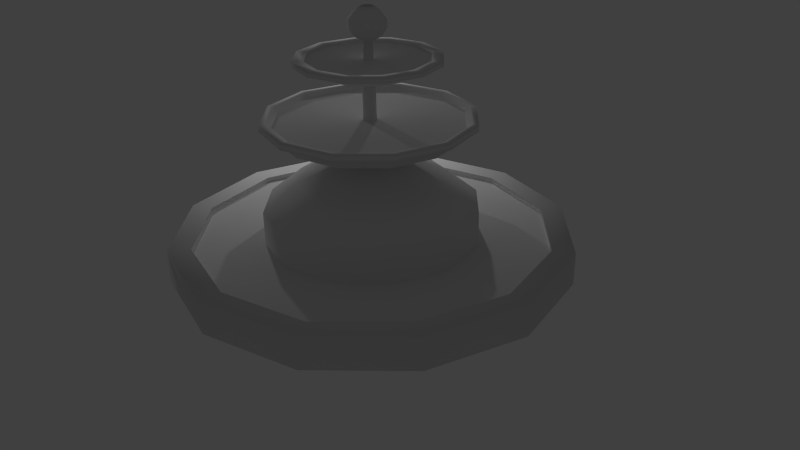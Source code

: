 # Source: fonte.blend  (saved by Blender 2.70.0; exported with 4.5.12 LTS)
import bpy
from mathutils import Matrix  # noqa: F401  (used for matrix-valued properties, if any)

bpy.ops.wm.read_factory_settings(use_empty=True)
scene = bpy.context.scene
scene.name = 'Scene'

# ---- collections
col_collection_1 = bpy.data.collections.new('Collection 1'); scene.collection.children.link(col_collection_1)

# ---- materials (node trees are filled in below, after node groups)
mat_material_001 = bpy.data.materials.new('Material.001')
mat_material_001.alpha_threshold = 0.0
mat_material_001.use_transparent_shadow = False
mat_material_001.roughness = 0.5
mat_material_001.line_color = (0.0, 0.0, 0.0, 1.0)
mat_agua = bpy.data.materials.new('agua')
mat_agua.alpha_threshold = 0.0
mat_agua.use_transparent_shadow = False
mat_agua.roughness = 0.5
mat_agua.line_color = (0.0, 0.0, 0.0, 1.0)

# ---- material node trees

# ---- world
world_world = bpy.data.worlds.new('World'); scene.world = world_world
world_world.color = (0.05088, 0.05088, 0.05088)
world_world.use_sun_shadow = False
world_world.sun_shadow_jitter_overblur = 0.0
world_world.cycles.sampling_method = 'MANUAL'
world_world.cycles.sample_map_resolution = 256

# ---- cameras
cam_camera = bpy.data.cameras.new('Camera')
cam_camera.clip_end = 100.0
cam_camera.lens = 35.0
cam_camera.sensor_width = 32.0
cam_camera.sensor_height = 18.0
cam_camera.ortho_scale = 7.314
cam_camera.dof.focus_distance = 0.0
cam_camera.dof.aperture_fstop = 128.0

# ---- lights
light_lamp_001 = bpy.data.lights.new('Lamp.001', 'POINT')
light_lamp_001.transmission_factor = 0.0
light_lamp_001.cutoff_distance = 30.0
light_lamp_001.energy = 100.0
light_lamp_001.shadow_buffer_clip_start = 1.001
light_lamp_001.shadow_soft_size = 0.1
light_lamp_001.shadow_maximum_resolution = 0.006
light_lamp_001.use_absolute_resolution = True
light_lamp_001.cycles.use_multiple_importance_sampling = False
light_lamp = bpy.data.lights.new('Lamp', 'POINT')
light_lamp.transmission_factor = 0.0
light_lamp.cutoff_distance = 30.0
light_lamp.energy = 100.0
light_lamp.shadow_buffer_clip_start = 1.001
light_lamp.shadow_soft_size = 0.1
light_lamp.shadow_maximum_resolution = 0.006
light_lamp.use_absolute_resolution = True
light_lamp.cycles.use_multiple_importance_sampling = False

# ---- meshes
me_c_rculo_003 = bpy.data.meshes.new('Círculo.003')
me_c_rculo_003.from_pydata([(1.199e-08, 0.3341, 1.132), (-0.1671, 0.2894, 1.132), (-0.2894, 0.1671, 1.132), (-0.3341, -1.155e-07, 1.132), (-0.2894, -0.1671, 1.132), (-0.1671, -0.2894, 1.132), (-3.846e-08, -0.3341, 1.132), (0.1671, -0.2894, 1.132), (0.2894, -0.1671, 1.132), (0.3341, -2.562e-07, 1.132), (0.2894, 0.1671, 1.132), (0.1671, 0.2894, 1.132)], [], [(2, 1, 0, 11, 10, 9, 8, 7, 6, 5, 4, 3)])
me_c_rculo_003.polygons.foreach_set('material_index', [1])
_uv = me_c_rculo_003.uv_layers.new(name='Mapa UV')
_uv.uv.foreach_set('vector', [0.7556, 0.6003, 0.7213, 0.6599, 0.6617, 0.6944, 0.5929, 0.6945, 0.5332, 0.6601, 0.4988, 0.6005, 0.4987, 0.5317, 0.5331, 0.4721, 0.5927, 0.4376, 0.6615, 0.4375, 0.7211, 0.4719, 0.7556, 0.5315])
me_c_rculo_003.materials.append(mat_material_001)
me_c_rculo_003.materials.append(mat_agua)
me_c_rculo_003.use_remesh_preserve_volume = False
me_c_rculo_003.use_remesh_preserve_attributes = False
me_c_rculo_003.use_mirror_vertex_groups = False
me_c_rculo_003.update()
me_c_rculo_002 = bpy.data.meshes.new('Círculo.002')
me_c_rculo_002.from_pydata([(1.239e-09, 0.5518, 0.8087), (-0.2759, 0.4779, 0.8087), (-0.4779, 0.2759, 0.8087), (-0.5518, -8.291e-08, 0.8087), (-0.4779, -0.2759, 0.8087), (-0.2759, -0.4779, 0.8087), (-8.208e-08, -0.5518, 0.8087), (0.2759, -0.4779, 0.8087), (0.4779, -0.2759, 0.8087), (0.5518, -3.153e-07, 0.8087), (0.4779, 0.2759, 0.8087), (0.2759, 0.4779, 0.8087)], [], [(2, 1, 0, 11, 10, 9, 8, 7, 6, 5, 4, 3)])
_uv = me_c_rculo_002.uv_layers.new(name='Mapa UV')
_uv.uv.foreach_set('vector', [0.3786, 0.2987, 0.3479, 0.3521, 0.2947, 0.3831, 0.2331, 0.3833, 0.1797, 0.3526, 0.1488, 0.2994, 0.1486, 0.2379, 0.1792, 0.1844, 0.2324, 0.1535, 0.294, 0.1533, 0.3474, 0.1839, 0.3784, 0.2371])
me_c_rculo_002.materials.append(mat_agua)
me_c_rculo_002.use_remesh_preserve_volume = False
me_c_rculo_002.use_remesh_preserve_attributes = False
me_c_rculo_002.use_mirror_vertex_groups = False
me_c_rculo_002.update()
me_c_rculo_001 = bpy.data.meshes.new('Círculo.001')
me_c_rculo_001.from_pydata([(0.0, 1.0, 0.0), (-0.5, 0.866, 0.0), (-0.866, 0.5, 0.0), (-1.0, -4.371e-08, 0.0), (-0.866, -0.5, 0.0), (-0.5, -0.866, 0.0), (-1.51e-07, -1.0, 0.0), (0.5, -0.866, 0.0), (0.866, -0.5, 0.0), (1.0, -4.649e-07, 0.0), (0.866, 0.5, 0.0), (0.5, 0.866, 0.0), (3.967e-09, 0.6007, 0.0), (-0.3003, 0.5202, 0.0), (-0.5202, 0.3003, 0.0), (-0.6007, -8.179e-08, 0.0), (-0.5202, -0.3003, 0.0), (-0.3003, -0.5202, 0.0), (-8.673e-08, -0.6007, 0.0), (0.3003, -0.5202, 0.0), (0.5202, -0.3003, 0.0), (0.6007, -3.348e-07, 0.0), (0.5202, 0.3003, 0.0), (0.3003, 0.5202, 0.0), (-6.254e-10, 1.126, -0.0209), (-0.563, 0.9751, -0.0209), (-0.9751, 0.563, -0.0209), (-1.126, -3.233e-08, -0.0209), (-0.9751, -0.563, -0.0209), (-0.563, -0.9751, -0.0209), (-1.706e-07, -1.126, -0.0209), (0.563, -0.9751, -0.0209), (0.9751, -0.563, -0.0209), (1.126, -5.066e-07, -0.0209), (0.9751, 0.563, -0.0209), (0.563, 0.9751, -0.0209)], [], [(11, 0, 12, 23), (10, 11, 23, 22), (9, 10, 22, 21), (8, 9, 21, 20), (7, 8, 20, 19), (6, 7, 19, 18), (5, 6, 18, 17), (4, 5, 17, 16), (3, 4, 16, 15), (2, 3, 15, 14), (1, 2, 14, 13), (0, 1, 13, 12), (8, 7, 31, 32), (10, 9, 33, 34), (0, 11, 35, 24), (1, 0, 24, 25), (3, 2, 26, 27), (5, 4, 28, 29), (6, 5, 29, 30), (4, 3, 27, 28), (2, 1, 25, 26), (11, 10, 34, 35), (9, 8, 32, 33), (7, 6, 30, 31)])
me_c_rculo_001.polygons.foreach_set('use_smooth', [True] * 24)
_uv = me_c_rculo_001.uv_layers.new(name='Mapa UV')
_uv.uv.foreach_set('vector', [0.2963, 0.9728, 0.1834, 0.9728, 0.208, 0.8903, 0.2765, 0.8889, 0.3944, 0.9163, 0.2963, 0.9728, 0.2765, 0.8889, 0.3352, 0.8535, 0.4514, 0.8181, 0.3944, 0.9163, 0.3352, 0.8535, 0.3683, 0.7933, 0.4507, 0.7045, 0.4514, 0.8181, 0.3683, 0.7933, 0.3667, 0.7247, 0.3935, 0.6068, 0.4507, 0.7045, 0.3667, 0.7247, 0.331, 0.6662, 0.2955, 0.5507, 0.3935, 0.6068, 0.331, 0.6662, 0.271, 0.6333, 0.1826, 0.5508, 0.2955, 0.5507, 0.271, 0.6333, 0.2025, 0.6347, 0.08457, 0.6073, 0.1826, 0.5508, 0.2025, 0.6347, 0.1438, 0.6701, 0.02762, 0.7055, 0.08457, 0.6073, 0.1438, 0.6701, 0.1107, 0.7303, 0.02831, 0.8191, 0.02762, 0.7055, 0.1107, 0.7303, 0.1123, 0.7989, 0.08545, 0.9167, 0.02831, 0.8191, 0.1123, 0.7989, 0.1479, 0.8574, 0.1834, 0.9728, 0.08545, 0.9167, 0.1479, 0.8574, 0.208, 0.8903, 0.4507, 0.7045, 0.3935, 0.6068, 0.4133, 0.5871, 0.4778, 0.6972, 0.3944, 0.9163, 0.4514, 0.8181, 0.4788, 0.8255, 0.4141, 0.9364, 0.1834, 0.9728, 0.2963, 0.9728, 0.3034, 0.9998, 0.1761, 0.9998, 0.08545, 0.9167, 0.1834, 0.9728, 0.1761, 0.9998, 0.06567, 0.9365, 0.02762, 0.7055, 0.02831, 0.8191, 0.001212, 0.8264, 0.0001951, 0.6981, 0.1826, 0.5508, 0.08457, 0.6073, 0.06491, 0.5872, 0.1756, 0.5238, 0.2955, 0.5507, 0.1826, 0.5508, 0.1756, 0.5238, 0.3028, 0.5238, 0.08457, 0.6073, 0.02762, 0.7055, 0.0001951, 0.6981, 0.06491, 0.5872, 0.02831, 0.8191, 0.08545, 0.9167, 0.06567, 0.9365, 0.001212, 0.8264, 0.2963, 0.9728, 0.3944, 0.9163, 0.4141, 0.9364, 0.3034, 0.9998, 0.4514, 0.8181, 0.4507, 0.7045, 0.4778, 0.6972, 0.4788, 0.8255, 0.3935, 0.6068, 0.2955, 0.5507, 0.3028, 0.5238, 0.4133, 0.5871])
me_c_rculo_001.materials.append(mat_agua)
me_c_rculo_001.use_remesh_preserve_volume = False
me_c_rculo_001.use_remesh_preserve_attributes = False
me_c_rculo_001.use_mirror_vertex_groups = False
me_c_rculo_001.update()
me_c_rculo = bpy.data.meshes.new('Círculo')
me_c_rculo.from_pydata([(0.0, 1.0, 0.0), (-0.5, 0.866, 0.0), (-0.866, 0.5, 0.0), (-1.0, -4.371e-08, 0.0), (-0.866, -0.5, 0.0), (-0.5, -0.866, 0.0), (-1.51e-07, -1.0, 0.0), (0.5, -0.866, 0.0), (0.866, -0.5, 0.0), (1.0, -4.649e-07, 0.0), (0.866, 0.5, 0.0), (0.5, 0.866, 0.0), (3.967e-09, 0.6007, 0.0), (-0.3003, 0.5202, 0.0), (-0.5202, 0.3003, 0.0), (-0.6007, -8.179e-08, 0.0), (-0.5202, -0.3003, 0.0), (-0.3003, -0.5202, 0.0), (-8.673e-08, -0.6007, 0.0), (0.3003, -0.5202, 0.0), (0.5202, -0.3003, 0.0), (0.6007, -3.348e-07, 0.0), (0.5202, 0.3003, 0.0), (0.3003, 0.5202, 0.0), (3.967e-09, 0.6007, 0.3319), (-0.3003, 0.5202, 0.3319), (-0.5202, 0.3003, 0.3319), (-0.6007, -8.179e-08, 0.3319), (-0.5202, -0.3003, 0.3319), (-0.3003, -0.5202, 0.3319), (-8.673e-08, -0.6007, 0.3319), (0.3003, -0.5202, 0.3319), (0.5202, -0.3003, 0.3319), (0.6007, -3.348e-07, 0.3319), (0.5202, 0.3003, 0.3319), (0.3003, 0.5202, 0.3319), (0.0, 1.0, 0.1654), (-0.5, 0.866, 0.1654), (-0.866, 0.5, 0.1654), (-1.0, -4.371e-08, 0.1654), (-0.866, -0.5, 0.1654), (-0.5, -0.866, 0.1654), (-1.51e-07, -1.0, 0.1654), (0.5, -0.866, 0.1654), (0.866, -0.5, 0.1654), (1.0, -4.649e-07, 0.1654), (0.866, 0.5, 0.1654), (0.5, 0.866, 0.1654), (-6.254e-10, 1.126, -0.0209), (-0.563, 0.9751, -0.0209), (-0.9751, 0.563, -0.0209), (-1.126, -3.233e-08, -0.0209), (-0.9751, -0.563, -0.0209), (-0.563, -0.9751, -0.0209), (-1.706e-07, -1.126, -0.0209), (0.563, -0.9751, -0.0209), (0.9751, -0.563, -0.0209), (1.126, -5.066e-07, -0.0209), (0.9751, 0.563, -0.0209), (0.563, 0.9751, -0.0209), (-6.254e-10, 1.126, 0.1654), (-0.563, 0.9751, 0.1654), (-0.9751, 0.563, 0.1654), (-1.126, -3.233e-08, 0.1654), (-0.9751, -0.563, 0.1654), (-0.563, -0.9751, 0.1654), (-1.706e-07, -1.126, 0.1654), (0.563, -0.9751, 0.1654), (0.9751, -0.563, 0.1654), (1.126, -5.066e-07, 0.1654), (0.9751, 0.563, 0.1654), (0.563, 0.9751, 0.1654), (9.012e-09, 0.4101, 0.4865), (-0.205, 0.3551, 0.4865), (-0.3551, 0.205, 0.4865), (-0.4101, -1.047e-07, 0.4865), (-0.3551, -0.205, 0.4865), (-0.205, -0.3551, 0.4865), (-5.291e-08, -0.4101, 0.4865), (0.205, -0.3551, 0.4865), (0.3551, -0.205, 0.4865), (0.4101, -2.774e-07, 0.4865), (0.3551, 0.205, 0.4865), (0.205, 0.3551, 0.4865), (2.638e-08, 0.1196, 0.6293), (-0.05978, 0.1035, 0.6293), (-0.1035, 0.05978, 0.6293), (-0.1196, -1.291e-07, 0.6293), (-0.1035, -0.05978, 0.6293), (-0.05978, -0.1035, 0.6293), (8.329e-09, -0.1196, 0.6293), (0.05978, -0.1035, 0.6293), (0.1035, -0.05978, 0.6293), (0.1196, -1.794e-07, 0.6293), (0.1035, 0.05978, 0.6293), (0.05978, 0.1035, 0.6293), (4.001e-09, 0.4939, 0.7279), (-0.247, 0.4277, 0.7279), (-0.4277, 0.247, 0.7279), (-0.4939, -8.989e-08, 0.7279), (-0.4277, -0.247, 0.7279), (-0.247, -0.4277, 0.7279), (-7.058e-08, -0.4939, 0.7279), (0.247, -0.4277, 0.7279), (0.4277, -0.247, 0.7279), (0.4939, -2.979e-07, 0.7279), (0.4277, 0.247, 0.7279), (0.247, 0.4277, 0.7279), (-3.094e-10, 0.5556, 0.7956), (-0.2778, 0.4812, 0.7956), (-0.4812, 0.2778, 0.7956), (-0.5556, -8.188e-08, 0.7956), (-0.4812, -0.2778, 0.7956), (-0.2778, -0.4812, 0.7956), (-8.421e-08, -0.5556, 0.7956), (0.2778, -0.4812, 0.7956), (0.4812, -0.2778, 0.7956), (0.5556, -3.159e-07, 0.7956), (0.4812, 0.2778, 0.7956), (0.2778, 0.4812, 0.7956), (-2.12e-09, 0.5865, 0.7956), (-0.2932, 0.5079, 0.7956), (-0.5079, 0.2932, 0.7956), (-0.5865, -7.719e-08, 0.7956), (-0.5079, -0.2932, 0.7956), (-0.2932, -0.5079, 0.7956), (-9.068e-08, -0.5865, 0.7956), (0.2932, -0.5079, 0.7956), (0.5079, -0.2932, 0.7956), (0.5865, -3.242e-07, 0.7956), (0.5079, 0.2932, 0.7956), (0.2932, 0.5079, 0.7956), (-2.12e-09, 0.5865, 0.831), (-0.2932, 0.5079, 0.831), (-0.5079, 0.2932, 0.831), (-0.5865, -7.719e-08, 0.831), (-0.5079, -0.2932, 0.831), (-0.2932, -0.5079, 0.831), (-9.068e-08, -0.5865, 0.831), (0.2932, -0.5079, 0.831), (0.5079, -0.2932, 0.831), (0.5865, -3.242e-07, 0.831), (0.5079, 0.2932, 0.831), (0.2932, 0.5079, 0.831), (1.239e-09, 0.5518, 0.831), (-0.2759, 0.4779, 0.831), (-0.4779, 0.2759, 0.831), (-0.5518, -8.291e-08, 0.831), (-0.4779, -0.2759, 0.831), (-0.2759, -0.4779, 0.831), (-8.208e-08, -0.5518, 0.831), (0.2759, -0.4779, 0.831), (0.4779, -0.2759, 0.831), (0.5518, -3.153e-07, 0.831), (0.4779, 0.2759, 0.831), (0.2759, 0.4779, 0.831), (7.881e-09, 0.4939, 0.7882), (-0.247, 0.4277, 0.7882), (-0.4277, 0.247, 0.7882), (-0.4939, -9.141e-08, 0.7882), (-0.4277, -0.247, 0.7882), (-0.247, -0.4277, 0.7882), (-6.67e-08, -0.4939, 0.7882), (0.247, -0.4277, 0.7882), (0.4277, -0.247, 0.7882), (0.4939, -2.994e-07, 0.7882), (0.4277, 0.247, 0.7882), (0.247, 0.4277, 0.7882), (4.13e-08, 0.0628, 0.6393), (-0.0314, 0.05438, 0.6393), (-0.05438, 0.0314, 0.6393), (-0.0628, -1.453e-07, 0.6393), (-0.05438, -0.0314, 0.6393), (-0.0314, -0.05438, 0.6393), (3.182e-08, -0.0628, 0.6393), (0.0314, -0.05438, 0.6393), (0.05438, -0.0314, 0.6393), (0.0628, -1.717e-07, 0.6393), (0.05438, 0.0314, 0.6393), (0.0314, 0.05438, 0.6393), (4.337e-08, 0.03658, 0.8403), (-0.01829, 0.03168, 0.8403), (-0.03168, 0.01829, 0.8403), (-0.03658, -1.486e-07, 0.8403), (-0.03168, -0.01829, 0.8403), (-0.01829, -0.03168, 0.8403), (3.784e-08, -0.03658, 0.8403), (0.01829, -0.03168, 0.8403), (0.03168, -0.01829, 0.8403), (0.03658, -1.64e-07, 0.8403), (0.03168, 0.01829, 0.8403), (0.01829, 0.03168, 0.8403), (4.337e-08, 0.03658, 1.015), (-0.01829, 0.03168, 1.015), (-0.03168, 0.01829, 1.015), (-0.03658, -1.486e-07, 1.015), (-0.03168, -0.01829, 1.015), (-0.01829, -0.03168, 1.015), (3.784e-08, -0.03658, 1.015), (0.01829, -0.03168, 1.015), (0.03168, -0.01829, 1.015), (0.03658, -1.64e-07, 1.015), (0.03168, 0.01829, 1.015), (0.01829, 0.03168, 1.015), (2.174e-08, 0.2393, 1.059), (-0.1197, 0.2073, 1.059), (-0.2073, 0.1197, 1.059), (-0.2393, -1.251e-07, 1.059), (-0.2073, -0.1197, 1.059), (-0.1197, -0.2073, 1.059), (-1.44e-08, -0.2393, 1.059), (0.1197, -0.2073, 1.059), (0.2073, -0.1197, 1.059), (0.2393, -2.259e-07, 1.059), (0.2073, 0.1197, 1.059), (0.1197, 0.2073, 1.059), (6.946e-09, 0.372, 1.122), (-0.186, 0.3221, 1.122), (-0.3221, 0.186, 1.122), (-0.372, -1.105e-07, 1.122), (-0.3221, -0.186, 1.122), (-0.186, -0.3221, 1.122), (-4.922e-08, -0.372, 1.122), (0.186, -0.3221, 1.122), (0.3221, -0.186, 1.122), (0.372, -2.672e-07, 1.122), (0.3221, 0.186, 1.122), (0.186, 0.3221, 1.122), (3.833e-09, 0.3983, 1.122), (-0.1992, 0.3449, 1.122), (-0.3449, 0.1992, 1.122), (-0.3983, -1.073e-07, 1.122), (-0.3449, -0.1992, 1.122), (-0.1992, -0.3449, 1.122), (-5.631e-08, -0.3983, 1.122), (0.1992, -0.3449, 1.122), (0.3449, -0.1992, 1.122), (0.3983, -2.75e-07, 1.122), (0.3449, 0.1992, 1.122), (0.1992, 0.3449, 1.122), (3.833e-09, 0.3983, 1.146), (-0.1992, 0.3449, 1.146), (-0.3449, 0.1992, 1.146), (-0.3983, -1.073e-07, 1.146), (-0.3449, -0.1992, 1.146), (-0.1992, -0.3449, 1.146), (-5.631e-08, -0.3983, 1.146), (0.1992, -0.3449, 1.146), (0.3449, -0.1992, 1.146), (0.3983, -2.75e-07, 1.146), (0.3449, 0.1992, 1.146), (0.1992, 0.3449, 1.146), (1.199e-08, 0.3341, 1.146), (-0.1671, 0.2894, 1.146), (-0.2894, 0.1671, 1.146), (-0.3341, -1.155e-07, 1.146), (-0.2894, -0.1671, 1.146), (-0.1671, -0.2894, 1.146), (-3.846e-08, -0.3341, 1.146), (0.1671, -0.2894, 1.146), (0.2894, -0.1671, 1.146), (0.3341, -2.562e-07, 1.146), (0.2894, 0.1671, 1.146), (0.1671, 0.2894, 1.146), (1.199e-08, 0.3341, 1.117), (-0.1671, 0.2894, 1.117), (-0.2894, 0.1671, 1.117), (-0.3341, -1.155e-07, 1.117), (-0.2894, -0.1671, 1.117), (-0.1671, -0.2894, 1.117), (-3.846e-08, -0.3341, 1.117), (0.1671, -0.2894, 1.117), (0.2894, -0.1671, 1.117), (0.3341, -2.562e-07, 1.117), (0.2894, 0.1671, 1.117), (0.1671, 0.2894, 1.117), (4.825e-08, 0.02711, 1.045), (-0.01356, 0.02348, 1.045), (-0.02348, 0.01356, 1.045), (-0.02711, -1.612e-07, 1.045), (-0.02348, -0.01356, 1.045), (-0.01356, -0.02348, 1.045), (4.416e-08, -0.02711, 1.045), (0.01356, -0.02348, 1.045), (0.02348, -0.01356, 1.045), (0.02711, -1.726e-07, 1.045), (0.02348, 0.01356, 1.045), (0.01356, 0.02348, 1.045), (4.825e-08, 0.02711, 1.228), (-0.01356, 0.02348, 1.228), (-0.02348, 0.01356, 1.228), (-0.02711, -1.612e-07, 1.228), (-0.02348, -0.01356, 1.228), (-0.01356, -0.02348, 1.228), (4.416e-08, -0.02711, 1.228), (0.01356, -0.02348, 1.228), (0.02348, -0.01356, 1.228), (0.02711, -1.726e-07, 1.228), (0.02348, 0.01356, 1.228), (0.01356, 0.02348, 1.228), (4.182e-08, 0.07569, 1.255), (-0.03785, 0.06555, 1.255), (-0.06555, 0.03785, 1.255), (-0.07569, -1.508e-07, 1.255), (-0.06555, -0.03785, 1.255), (-0.03785, -0.06555, 1.255), (3.039e-08, -0.07569, 1.255), (0.03785, -0.06555, 1.255), (0.06555, -0.03785, 1.255), (0.07569, -1.827e-07, 1.255), (0.06555, 0.03785, 1.255), (0.03785, 0.06555, 1.255), (3.803e-08, 0.1044, 1.299), (-0.05218, 0.09038, 1.299), (-0.09038, 0.05218, 1.299), (-0.1044, -1.459e-07, 1.299), (-0.09038, -0.05218, 1.299), (-0.05218, -0.09038, 1.299), (2.227e-08, -0.1044, 1.299), (0.05218, -0.09038, 1.299), (0.09038, -0.05218, 1.299), (0.1044, -1.898e-07, 1.299), (0.09038, 0.05218, 1.299), (0.05218, 0.09038, 1.299), (3.803e-08, 0.1044, 1.339), (-0.05218, 0.09038, 1.339), (-0.09038, 0.05218, 1.339), (-0.1044, -1.459e-07, 1.339), (-0.09038, -0.05218, 1.339), (-0.05218, -0.09038, 1.339), (2.227e-08, -0.1044, 1.339), (0.05218, -0.09038, 1.339), (0.09038, -0.05218, 1.339), (0.1044, -1.898e-07, 1.339), (0.09038, 0.05218, 1.339), (0.05218, 0.09038, 1.339), (4.256e-08, 0.07086, 1.379), (-0.03543, 0.06137, 1.379), (-0.06137, 0.03543, 1.379), (-0.07086, -1.52e-07, 1.379), (-0.06137, -0.03543, 1.379), (-0.03543, -0.06137, 1.379), (3.186e-08, -0.07086, 1.379), (0.03543, -0.06137, 1.379), (0.06137, -0.03543, 1.379), (0.07086, -1.819e-07, 1.379), (0.06137, 0.03543, 1.379), (0.03543, 0.06137, 1.379), (4.702e-08, 0.03306, 1.405), (-0.01653, 0.02863, 1.405), (-0.02863, 0.01653, 1.405), (-0.03306, -1.585e-07, 1.405), (-0.02863, -0.01653, 1.405), (-0.01653, -0.02863, 1.405), (4.202e-08, -0.03306, 1.405), (0.01653, -0.02863, 1.405), (0.02863, -0.01653, 1.405), (0.03306, -1.725e-07, 1.405), (0.02863, 0.01653, 1.405), (0.01653, 0.02863, 1.405), (5.029e-08, -1.639e-07, 1.329), (0.0, 1.0, 0.1307), (-0.5, 0.866, 0.1307), (-0.866, 0.5, 0.1307), (-1.0, -4.371e-08, 0.1307), (-0.866, -0.5, 0.1307), (-0.5, -0.866, 0.1307), (-1.51e-07, -1.0, 0.1307), (0.5, -0.866, 0.1307), (0.866, -0.5, 0.1307), (1.0, -4.649e-07, 0.1307), (0.866, 0.5, 0.1307), (0.5, 0.866, 0.1307)], [], [(11, 0, 12, 23), (10, 11, 23, 22), (9, 10, 22, 21), (8, 9, 21, 20), (7, 8, 20, 19), (6, 7, 19, 18), (5, 6, 18, 17), (4, 5, 17, 16), (3, 4, 16, 15), (2, 3, 15, 14), (1, 2, 14, 13), (0, 1, 13, 12), (23, 12, 24, 35), (22, 23, 35, 34), (21, 22, 34, 33), (20, 21, 33, 32), (19, 20, 32, 31), (18, 19, 31, 30), (17, 18, 30, 29), (16, 17, 29, 28), (15, 16, 28, 27), (14, 15, 27, 26), (13, 14, 26, 25), (12, 13, 25, 24), (47, 71, 60, 36), (38, 62, 63, 39), (8, 7, 55, 56), (10, 9, 57, 58), (40, 64, 65, 41), (0, 11, 59, 48), (1, 0, 48, 49), (42, 66, 67, 43), (3, 2, 50, 51), (44, 68, 69, 45), (5, 4, 52, 53), (46, 70, 71, 47), (48, 60, 71, 59), (59, 71, 70, 58), (58, 70, 69, 57), (57, 69, 68, 56), (56, 68, 67, 55), (55, 67, 66, 54), (54, 66, 65, 53), (53, 65, 64, 52), (52, 64, 63, 51), (51, 63, 62, 50), (50, 62, 61, 49), (49, 61, 60, 48), (6, 5, 53, 54), (36, 60, 61, 37), (45, 69, 70, 46), (4, 3, 51, 52), (43, 67, 68, 44), (2, 1, 49, 50), (41, 65, 66, 42), (11, 10, 58, 59), (9, 8, 56, 57), (39, 63, 64, 40), (7, 6, 54, 55), (37, 61, 62, 38), (35, 24, 72, 83), (34, 35, 83, 82), (33, 34, 82, 81), (32, 33, 81, 80), (31, 32, 80, 79), (30, 31, 79, 78), (29, 30, 78, 77), (28, 29, 77, 76), (27, 28, 76, 75), (26, 27, 75, 74), (25, 26, 74, 73), (24, 25, 73, 72), (83, 72, 84, 95), (82, 83, 95, 94), (81, 82, 94, 93), (80, 81, 93, 92), (79, 80, 92, 91), (78, 79, 91, 90), (77, 78, 90, 89), (76, 77, 89, 88), (75, 76, 88, 87), (74, 75, 87, 86), (73, 74, 86, 85), (72, 73, 85, 84), (95, 84, 96, 107), (94, 95, 107, 106), (93, 94, 106, 105), (92, 93, 105, 104), (91, 92, 104, 103), (90, 91, 103, 102), (89, 90, 102, 101), (88, 89, 101, 100), (87, 88, 100, 99), (86, 87, 99, 98), (85, 86, 98, 97), (84, 85, 97, 96), (107, 96, 108, 119), (106, 107, 119, 118), (105, 106, 118, 117), (104, 105, 117, 116), (103, 104, 116, 115), (102, 103, 115, 114), (101, 102, 114, 113), (100, 101, 113, 112), (99, 100, 112, 111), (98, 99, 111, 110), (97, 98, 110, 109), (96, 97, 109, 108), (119, 108, 120, 131), (118, 119, 131, 130), (117, 118, 130, 129), (116, 117, 129, 128), (115, 116, 128, 127), (114, 115, 127, 126), (113, 114, 126, 125), (112, 113, 125, 124), (111, 112, 124, 123), (110, 111, 123, 122), (109, 110, 122, 121), (108, 109, 121, 120), (131, 120, 132, 143), (130, 131, 143, 142), (129, 130, 142, 141), (128, 129, 141, 140), (127, 128, 140, 139), (126, 127, 139, 138), (125, 126, 138, 137), (124, 125, 137, 136), (123, 124, 136, 135), (122, 123, 135, 134), (121, 122, 134, 133), (120, 121, 133, 132), (143, 132, 144, 155), (142, 143, 155, 154), (141, 142, 154, 153), (140, 141, 153, 152), (139, 140, 152, 151), (138, 139, 151, 150), (137, 138, 150, 149), (136, 137, 149, 148), (135, 136, 148, 147), (134, 135, 147, 146), (133, 134, 146, 145), (132, 133, 145, 144), (155, 144, 156, 167), (154, 155, 167, 166), (153, 154, 166, 165), (152, 153, 165, 164), (151, 152, 164, 163), (150, 151, 163, 162), (149, 150, 162, 161), (148, 149, 161, 160), (147, 148, 160, 159), (146, 147, 159, 158), (145, 146, 158, 157), (144, 145, 157, 156), (167, 156, 168, 179), (166, 167, 179, 178), (165, 166, 178, 177), (164, 165, 177, 176), (163, 164, 176, 175), (162, 163, 175, 174), (161, 162, 174, 173), (160, 161, 173, 172), (159, 160, 172, 171), (158, 159, 171, 170), (157, 158, 170, 169), (156, 157, 169, 168), (179, 168, 180, 191), (178, 179, 191, 190), (177, 178, 190, 189), (176, 177, 189, 188), (175, 176, 188, 187), (174, 175, 187, 186), (173, 174, 186, 185), (172, 173, 185, 184), (171, 172, 184, 183), (170, 171, 183, 182), (169, 170, 182, 181), (168, 169, 181, 180), (191, 180, 192, 203), (190, 191, 203, 202), (189, 190, 202, 201), (188, 189, 201, 200), (187, 188, 200, 199), (186, 187, 199, 198), (185, 186, 198, 197), (184, 185, 197, 196), (183, 184, 196, 195), (182, 183, 195, 194), (181, 182, 194, 193), (180, 181, 193, 192), (203, 192, 204, 215), (202, 203, 215, 214), (201, 202, 214, 213), (200, 201, 213, 212), (199, 200, 212, 211), (198, 199, 211, 210), (197, 198, 210, 209), (196, 197, 209, 208), (195, 196, 208, 207), (194, 195, 207, 206), (193, 194, 206, 205), (192, 193, 205, 204), (215, 204, 216, 227), (214, 215, 227, 226), (213, 214, 226, 225), (212, 213, 225, 224), (211, 212, 224, 223), (210, 211, 223, 222), (209, 210, 222, 221), (208, 209, 221, 220), (207, 208, 220, 219), (206, 207, 219, 218), (205, 206, 218, 217), (204, 205, 217, 216), (227, 216, 228, 239), (226, 227, 239, 238), (225, 226, 238, 237), (224, 225, 237, 236), (223, 224, 236, 235), (222, 223, 235, 234), (221, 222, 234, 233), (220, 221, 233, 232), (219, 220, 232, 231), (218, 219, 231, 230), (217, 218, 230, 229), (216, 217, 229, 228), (239, 228, 240, 251), (238, 239, 251, 250), (237, 238, 250, 249), (236, 237, 249, 248), (235, 236, 248, 247), (234, 235, 247, 246), (233, 234, 246, 245), (232, 233, 245, 244), (231, 232, 244, 243), (230, 231, 243, 242), (229, 230, 242, 241), (228, 229, 241, 240), (251, 240, 252, 263), (250, 251, 263, 262), (249, 250, 262, 261), (248, 249, 261, 260), (247, 248, 260, 259), (246, 247, 259, 258), (245, 246, 258, 257), (244, 245, 257, 256), (243, 244, 256, 255), (242, 243, 255, 254), (241, 242, 254, 253), (240, 241, 253, 252), (263, 252, 264, 275), (262, 263, 275, 274), (261, 262, 274, 273), (260, 261, 273, 272), (259, 260, 272, 271), (258, 259, 271, 270), (257, 258, 270, 269), (256, 257, 269, 268), (255, 256, 268, 267), (254, 255, 267, 266), (253, 254, 266, 265), (252, 253, 265, 264), (275, 264, 276, 287), (274, 275, 287, 286), (273, 274, 286, 285), (272, 273, 285, 284), (271, 272, 284, 283), (270, 271, 283, 282), (269, 270, 282, 281), (268, 269, 281, 280), (267, 268, 280, 279), (266, 267, 279, 278), (265, 266, 278, 277), (264, 265, 277, 276), (287, 276, 288, 299), (286, 287, 299, 298), (285, 286, 298, 297), (284, 285, 297, 296), (283, 284, 296, 295), (282, 283, 295, 294), (281, 282, 294, 293), (280, 281, 293, 292), (279, 280, 292, 291), (278, 279, 291, 290), (277, 278, 290, 289), (276, 277, 289, 288), (299, 288, 300, 311), (298, 299, 311, 310), (297, 298, 310, 309), (296, 297, 309, 308), (295, 296, 308, 307), (294, 295, 307, 306), (293, 294, 306, 305), (292, 293, 305, 304), (291, 292, 304, 303), (290, 291, 303, 302), (289, 290, 302, 301), (288, 289, 301, 300), (311, 300, 312, 323), (310, 311, 323, 322), (309, 310, 322, 321), (308, 309, 321, 320), (307, 308, 320, 319), (306, 307, 319, 318), (305, 306, 318, 317), (304, 305, 317, 316), (303, 304, 316, 315), (302, 303, 315, 314), (301, 302, 314, 313), (300, 301, 313, 312), (323, 312, 324, 335), (322, 323, 335, 334), (321, 322, 334, 333), (320, 321, 333, 332), (319, 320, 332, 331), (318, 319, 331, 330), (317, 318, 330, 329), (316, 317, 329, 328), (315, 316, 328, 327), (314, 315, 327, 326), (313, 314, 326, 325), (312, 313, 325, 324), (335, 324, 336, 347), (334, 335, 347, 346), (333, 334, 346, 345), (332, 333, 345, 344), (331, 332, 344, 343), (330, 331, 343, 342), (329, 330, 342, 341), (328, 329, 341, 340), (327, 328, 340, 339), (326, 327, 339, 338), (325, 326, 338, 337), (324, 325, 337, 336), (347, 336, 348, 359), (346, 347, 359, 358), (345, 346, 358, 357), (344, 345, 357, 356), (343, 344, 356, 355), (342, 343, 355, 354), (341, 342, 354, 353), (340, 341, 353, 352), (339, 340, 352, 351), (338, 339, 351, 350), (337, 338, 350, 349), (336, 337, 349, 348), (359, 348, 360), (358, 359, 360), (357, 358, 360), (356, 357, 360), (355, 356, 360), (354, 355, 360), (353, 354, 360), (352, 353, 360), (351, 352, 360), (350, 351, 360), (349, 350, 360), (348, 349, 360), (36, 47, 372, 361), (47, 46, 371, 372), (46, 45, 370, 371), (45, 44, 369, 370), (44, 43, 368, 369), (43, 42, 367, 368), (42, 41, 366, 367), (41, 40, 365, 366), (40, 39, 364, 365), (39, 38, 363, 364), (38, 37, 362, 363), (37, 36, 361, 362)])
me_c_rculo.polygons.foreach_set('use_smooth', [True] * 372)
_uv = me_c_rculo.uv_layers.new(name='Mapa UV')
_uv.uv.foreach_set('vector', [0.2963, 0.9728, 0.1834, 0.9728, 0.208, 0.8903, 0.2765, 0.8889, 0.3944, 0.9163, 0.2963, 0.9728, 0.2765, 0.8889, 0.3352, 0.8535, 0.4514, 0.8181, 0.3944, 0.9163, 0.3352, 0.8535, 0.3683, 0.7933, 0.4507, 0.7045, 0.4514, 0.8181, 0.3683, 0.7933, 0.3667, 0.7247, 0.3935, 0.6068, 0.4507, 0.7045, 0.3667, 0.7247, 0.331, 0.6662, 0.2955, 0.5507, 0.3935, 0.6068, 0.331, 0.6662, 0.271, 0.6333, 0.1826, 0.5508, 0.2955, 0.5507, 0.271, 0.6333, 0.2025, 0.6347, 0.08457, 0.6073, 0.1826, 0.5508, 0.2025, 0.6347, 0.1438, 0.6701, 0.02762, 0.7055, 0.08457, 0.6073, 0.1438, 0.6701, 0.1107, 0.7303, 0.02831, 0.8191, 0.02762, 0.7055, 0.1107, 0.7303, 0.1123, 0.7989, 0.08545, 0.9167, 0.02831, 0.8191, 0.1123, 0.7989, 0.1479, 0.8574, 0.1834, 0.9728, 0.08545, 0.9167, 0.1479, 0.8574, 0.208, 0.8903, 0.2765, 0.8889, 0.208, 0.8903, 0.222, 0.833, 0.26, 0.8322, 0.3352, 0.8535, 0.2765, 0.8889, 0.26, 0.8322, 0.2925, 0.8126, 0.3683, 0.7933, 0.3352, 0.8535, 0.2925, 0.8126, 0.3108, 0.7793, 0.3667, 0.7247, 0.3683, 0.7933, 0.3108, 0.7793, 0.31, 0.7413, 0.331, 0.6662, 0.3667, 0.7247, 0.31, 0.7413, 0.2902, 0.7088, 0.271, 0.6333, 0.331, 0.6662, 0.2902, 0.7088, 0.2569, 0.6906, 0.2025, 0.6347, 0.271, 0.6333, 0.2569, 0.6906, 0.219, 0.6914, 0.1438, 0.6701, 0.2025, 0.6347, 0.219, 0.6914, 0.1865, 0.711, 0.1107, 0.7303, 0.1438, 0.6701, 0.1865, 0.711, 0.1682, 0.7443, 0.1123, 0.7989, 0.1107, 0.7303, 0.1682, 0.7443, 0.169, 0.7823, 0.1479, 0.8574, 0.1123, 0.7989, 0.169, 0.7823, 0.1887, 0.8147, 0.208, 0.8903, 0.1479, 0.8574, 0.1887, 0.8147, 0.222, 0.833, 0.3139, 0.09968, 0.3194, 0.07869, 0.2197, 0.08144, 0.2248, 0.103, 0.09921, 0.2169, 0.07855, 0.2105, 0.0772, 0.3088, 0.09824, 0.3037, 0.4507, 0.7045, 0.3935, 0.6068, 0.4133, 0.5871, 0.4778, 0.6972, 0.3944, 0.9163, 0.4514, 0.8181, 0.4788, 0.8255, 0.4141, 0.9364, 0.1419, 0.3794, 0.1263, 0.3945, 0.2122, 0.4445, 0.2182, 0.4234, 0.1834, 0.9728, 0.2963, 0.9728, 0.3034, 0.9998, 0.1761, 0.9998, 0.08545, 0.9167, 0.1834, 0.9728, 0.1761, 0.9998, 0.06567, 0.9365, 0.3069, 0.424, 0.312, 0.4454, 0.3994, 0.3969, 0.3844, 0.3809, 0.02762, 0.7055, 0.02831, 0.8191, 0.001212, 0.8264, 0.0001951, 0.6981, 0.4302, 0.3055, 0.451, 0.3119, 0.4532, 0.2131, 0.4321, 0.2181, 0.1826, 0.5508, 0.08457, 0.6073, 0.06491, 0.5872, 0.1756, 0.5238, 0.3895, 0.1425, 0.405, 0.1274, 0.3194, 0.07869, 0.3139, 0.09968, 0.1965, 0.003902, 0.2197, 0.08144, 0.3194, 0.07869, 0.3356, 0.0001951, 0.3356, 0.0001951, 0.3194, 0.07869, 0.405, 0.1274, 0.4591, 0.06782, 0.4591, 0.06782, 0.405, 0.1274, 0.4532, 0.2131, 0.5304, 0.1896, 0.5304, 0.1896, 0.4532, 0.2131, 0.451, 0.3119, 0.5297, 0.3307, 0.5297, 0.3307, 0.451, 0.3119, 0.3994, 0.3969, 0.4582, 0.4526, 0.4582, 0.4526, 0.3994, 0.3969, 0.312, 0.4454, 0.3357, 0.5228, 0.3357, 0.5228, 0.312, 0.4454, 0.2122, 0.4445, 0.1945, 0.5234, 0.1945, 0.5234, 0.2122, 0.4445, 0.1263, 0.3945, 0.07171, 0.4541, 0.07171, 0.4541, 0.1263, 0.3945, 0.0772, 0.3088, 0.0001951, 0.3327, 0.0001951, 0.3327, 0.0772, 0.3088, 0.07855, 0.2105, 0.0001952, 0.1917, 0.0001952, 0.1917, 0.07855, 0.2105, 0.1305, 0.1268, 0.07287, 0.07062, 0.07287, 0.07062, 0.1305, 0.1268, 0.2197, 0.08144, 0.1965, 0.003902, 0.2955, 0.5507, 0.1826, 0.5508, 0.1756, 0.5238, 0.3028, 0.5238, 0.2248, 0.103, 0.2197, 0.08144, 0.1305, 0.1268, 0.145, 0.1429, 0.4321, 0.2181, 0.4532, 0.2131, 0.405, 0.1274, 0.3895, 0.1425, 0.08457, 0.6073, 0.02762, 0.7055, 0.0001951, 0.6981, 0.06491, 0.5872, 0.3844, 0.3809, 0.3994, 0.3969, 0.451, 0.3119, 0.4302, 0.3055, 0.02831, 0.8191, 0.08545, 0.9167, 0.06567, 0.9365, 0.001212, 0.8264, 0.2182, 0.4234, 0.2122, 0.4445, 0.312, 0.4454, 0.3069, 0.424, 0.2963, 0.9728, 0.3944, 0.9163, 0.4141, 0.9364, 0.3034, 0.9998, 0.4514, 0.8181, 0.4507, 0.7045, 0.4778, 0.6972, 0.4788, 0.8255, 0.09824, 0.3037, 0.0772, 0.3088, 0.1263, 0.3945, 0.1419, 0.3794, 0.3935, 0.6068, 0.2955, 0.5507, 0.3028, 0.5238, 0.4133, 0.5871, 0.145, 0.1429, 0.1305, 0.1268, 0.07855, 0.2105, 0.09921, 0.2169, 0.26, 0.8322, 0.222, 0.833, 0.228, 0.8053, 0.2513, 0.8052, 0.2925, 0.8126, 0.26, 0.8322, 0.2513, 0.8052, 0.2714, 0.7935, 0.3108, 0.7793, 0.2925, 0.8126, 0.2714, 0.7935, 0.2831, 0.7733, 0.31, 0.7413, 0.3108, 0.7793, 0.2831, 0.7733, 0.283, 0.75, 0.2902, 0.7088, 0.31, 0.7413, 0.283, 0.75, 0.2712, 0.7299, 0.2569, 0.6906, 0.2902, 0.7088, 0.2712, 0.7299, 0.251, 0.7183, 0.219, 0.6914, 0.2569, 0.6906, 0.251, 0.7183, 0.2277, 0.7183, 0.1865, 0.711, 0.219, 0.6914, 0.2277, 0.7183, 0.2075, 0.73, 0.1682, 0.7443, 0.1865, 0.711, 0.2075, 0.73, 0.1959, 0.7502, 0.169, 0.7823, 0.1682, 0.7443, 0.1959, 0.7502, 0.196, 0.7735, 0.1887, 0.8147, 0.169, 0.7823, 0.196, 0.7735, 0.2077, 0.7937, 0.222, 0.833, 0.1887, 0.8147, 0.2077, 0.7937, 0.228, 0.8053, 0.2513, 0.8052, 0.228, 0.8053, 0.2362, 0.7733, 0.2424, 0.7735, 0.2714, 0.7935, 0.2513, 0.8052, 0.2424, 0.7735, 0.2478, 0.7704, 0.2831, 0.7733, 0.2714, 0.7935, 0.2478, 0.7704, 0.251, 0.7651, 0.283, 0.75, 0.2831, 0.7733, 0.251, 0.7651, 0.2511, 0.7589, 0.2712, 0.7299, 0.283, 0.75, 0.2511, 0.7589, 0.2481, 0.7534, 0.251, 0.7183, 0.2712, 0.7299, 0.2481, 0.7534, 0.2428, 0.7502, 0.2277, 0.7183, 0.251, 0.7183, 0.2428, 0.7502, 0.2366, 0.7501, 0.2075, 0.73, 0.2277, 0.7183, 0.2366, 0.7501, 0.2311, 0.7531, 0.1959, 0.7502, 0.2075, 0.73, 0.2311, 0.7531, 0.228, 0.7585, 0.196, 0.7735, 0.1959, 0.7502, 0.228, 0.7585, 0.2279, 0.7647, 0.2077, 0.7937, 0.196, 0.7735, 0.2279, 0.7647, 0.2308, 0.7701, 0.228, 0.8053, 0.2077, 0.7937, 0.2308, 0.7701, 0.2362, 0.7733, 0.2685, 0.2874, 0.2774, 0.2824, 0.322, 0.3267, 0.285, 0.3481, 0.2583, 0.2873, 0.2685, 0.2874, 0.285, 0.3481, 0.2422, 0.3481, 0.2495, 0.2821, 0.2583, 0.2873, 0.2422, 0.3481, 0.2051, 0.3267, 0.2445, 0.2732, 0.2495, 0.2821, 0.2051, 0.3267, 0.1838, 0.2897, 0.2446, 0.263, 0.2445, 0.2732, 0.1838, 0.2897, 0.1837, 0.2469, 0.2497, 0.2542, 0.2446, 0.263, 0.1837, 0.2469, 0.2051, 0.2099, 0.2586, 0.2492, 0.2497, 0.2542, 0.2051, 0.2099, 0.2422, 0.1885, 0.2688, 0.2493, 0.2586, 0.2492, 0.2422, 0.1885, 0.2849, 0.1885, 0.2776, 0.2545, 0.2688, 0.2493, 0.2849, 0.1885, 0.322, 0.2098, 0.2826, 0.2634, 0.2776, 0.2545, 0.322, 0.2098, 0.3434, 0.2469, 0.2826, 0.2736, 0.2826, 0.2634, 0.3434, 0.2469, 0.3434, 0.2897, 0.2774, 0.2824, 0.2826, 0.2736, 0.3434, 0.2897, 0.322, 0.3267, 0.285, 0.3481, 0.322, 0.3267, 0.3335, 0.3379, 0.2893, 0.3635, 0.2422, 0.3481, 0.285, 0.3481, 0.2893, 0.3635, 0.2383, 0.3636, 0.2051, 0.3267, 0.2422, 0.3481, 0.2383, 0.3636, 0.194, 0.3382, 0.1838, 0.2897, 0.2051, 0.3267, 0.194, 0.3382, 0.1683, 0.294, 0.1837, 0.2469, 0.1838, 0.2897, 0.1683, 0.294, 0.1682, 0.243, 0.2051, 0.2099, 0.1837, 0.2469, 0.1682, 0.243, 0.1936, 0.1987, 0.2422, 0.1885, 0.2051, 0.2099, 0.1936, 0.1987, 0.2378, 0.173, 0.2849, 0.1885, 0.2422, 0.1885, 0.2378, 0.173, 0.2889, 0.1729, 0.322, 0.2098, 0.2849, 0.1885, 0.2889, 0.1729, 0.3332, 0.1983, 0.3434, 0.2469, 0.322, 0.2098, 0.3332, 0.1983, 0.3588, 0.2425, 0.3434, 0.2897, 0.3434, 0.2469, 0.3588, 0.2425, 0.3589, 0.2936, 0.322, 0.3267, 0.3434, 0.2897, 0.3589, 0.2936, 0.3335, 0.3379, 0.2893, 0.3635, 0.3335, 0.3379, 0.3375, 0.3419, 0.2907, 0.369, 0.2383, 0.3636, 0.2893, 0.3635, 0.2907, 0.369, 0.2367, 0.3691, 0.194, 0.3382, 0.2383, 0.3636, 0.2367, 0.3691, 0.1899, 0.3422, 0.1683, 0.294, 0.194, 0.3382, 0.1899, 0.3422, 0.1629, 0.2955, 0.1682, 0.243, 0.1683, 0.294, 0.1629, 0.2955, 0.1628, 0.2415, 0.1936, 0.1987, 0.1682, 0.243, 0.1628, 0.2415, 0.1897, 0.1947, 0.2378, 0.173, 0.1936, 0.1987, 0.1897, 0.1947, 0.2364, 0.1676, 0.2889, 0.1729, 0.2378, 0.173, 0.2364, 0.1676, 0.2904, 0.1675, 0.3332, 0.1983, 0.2889, 0.1729, 0.2904, 0.1675, 0.3372, 0.1944, 0.3588, 0.2425, 0.3332, 0.1983, 0.3372, 0.1944, 0.3643, 0.2411, 0.3589, 0.2936, 0.3588, 0.2425, 0.3643, 0.2411, 0.3644, 0.2951, 0.3335, 0.3379, 0.3589, 0.2936, 0.3644, 0.2951, 0.3375, 0.3419, 0.2907, 0.369, 0.3375, 0.3419, 0.3427, 0.347, 0.2927, 0.376, 0.2367, 0.3691, 0.2907, 0.369, 0.2927, 0.376, 0.235, 0.3761, 0.1899, 0.3422, 0.2367, 0.3691, 0.235, 0.3761, 0.1849, 0.3474, 0.1629, 0.2955, 0.1899, 0.3422, 0.1849, 0.3474, 0.1558, 0.2974, 0.1628, 0.2415, 0.1629, 0.2955, 0.1558, 0.2974, 0.1557, 0.2397, 0.1897, 0.1947, 0.1628, 0.2415, 0.1557, 0.2397, 0.1844, 0.1896, 0.2364, 0.1676, 0.1897, 0.1947, 0.1844, 0.1896, 0.2344, 0.1606, 0.2904, 0.1675, 0.2364, 0.1676, 0.2344, 0.1606, 0.2922, 0.1604, 0.3372, 0.1944, 0.2904, 0.1675, 0.2922, 0.1604, 0.3423, 0.1891, 0.3643, 0.2411, 0.3372, 0.1944, 0.3423, 0.1891, 0.3713, 0.2391, 0.3644, 0.2951, 0.3643, 0.2411, 0.3713, 0.2391, 0.3714, 0.2969, 0.3375, 0.3419, 0.3644, 0.2951, 0.3714, 0.2969, 0.3427, 0.347, 0.2927, 0.376, 0.3427, 0.347, 0.3479, 0.3521, 0.2947, 0.3831, 0.235, 0.3761, 0.2927, 0.376, 0.2947, 0.3831, 0.2331, 0.3833, 0.1849, 0.3474, 0.235, 0.3761, 0.2331, 0.3833, 0.1797, 0.3526, 0.1558, 0.2974, 0.1849, 0.3474, 0.1797, 0.3526, 0.1488, 0.2994, 0.1557, 0.2397, 0.1558, 0.2974, 0.1488, 0.2994, 0.1486, 0.2379, 0.1844, 0.1896, 0.1557, 0.2397, 0.1486, 0.2379, 0.1792, 0.1844, 0.2344, 0.1606, 0.1844, 0.1896, 0.1792, 0.1844, 0.2324, 0.1535, 0.2922, 0.1604, 0.2344, 0.1606, 0.2324, 0.1535, 0.294, 0.1533, 0.3423, 0.1891, 0.2922, 0.1604, 0.294, 0.1533, 0.3474, 0.1839, 0.3713, 0.2391, 0.3423, 0.1891, 0.3474, 0.1839, 0.3784, 0.2371, 0.3714, 0.2969, 0.3713, 0.2391, 0.3784, 0.2371, 0.3786, 0.2987, 0.3427, 0.347, 0.3714, 0.2969, 0.3786, 0.2987, 0.3479, 0.3521, 0.2947, 0.3831, 0.3479, 0.3521, 0.3605, 0.3653, 0.2991, 0.4007, 0.2331, 0.3833, 0.2947, 0.3831, 0.2991, 0.4007, 0.2281, 0.4007, 0.1797, 0.3526, 0.2331, 0.3833, 0.2281, 0.4007, 0.1666, 0.3652, 0.1488, 0.2994, 0.1797, 0.3526, 0.1666, 0.3652, 0.1311, 0.3038, 0.1486, 0.2379, 0.1488, 0.2994, 0.1311, 0.3038, 0.1311, 0.2328, 0.1792, 0.1844, 0.1486, 0.2379, 0.1311, 0.2328, 0.1666, 0.1713, 0.2324, 0.1535, 0.1792, 0.1844, 0.1666, 0.1713, 0.2281, 0.1358, 0.294, 0.1533, 0.2324, 0.1535, 0.2281, 0.1358, 0.2991, 0.1358, 0.3474, 0.1839, 0.294, 0.1533, 0.2991, 0.1358, 0.3605, 0.1713, 0.3784, 0.2371, 0.3474, 0.1839, 0.3605, 0.1713, 0.396, 0.2328, 0.3786, 0.2987, 0.3784, 0.2371, 0.396, 0.2328, 0.396, 0.3038, 0.3479, 0.3521, 0.3786, 0.2987, 0.396, 0.3038, 0.3605, 0.3653, 0.899, 0.002108, 0.9551, 0.03457, 0.8773, 0.1126, 0.8706, 0.1086, 0.8341, 0.002072, 0.899, 0.002108, 0.8706, 0.1086, 0.8628, 0.1085, 0.7779, 0.03447, 0.8341, 0.002072, 0.8628, 0.1085, 0.856, 0.1123, 0.7455, 0.09063, 0.7779, 0.03447, 0.856, 0.1123, 0.852, 0.119, 0.7455, 0.1555, 0.7455, 0.09063, 0.852, 0.119, 0.8519, 0.1268, 0.7779, 0.2116, 0.7455, 0.1555, 0.8519, 0.1268, 0.8557, 0.1336, 0.8341, 0.244, 0.7779, 0.2116, 0.8557, 0.1336, 0.8624, 0.1376, 0.8989, 0.244, 0.8341, 0.244, 0.8624, 0.1376, 0.8702, 0.1377, 0.955, 0.2116, 0.8989, 0.244, 0.8702, 0.1377, 0.877, 0.1339, 0.9874, 0.1555, 0.955, 0.2116, 0.877, 0.1339, 0.881, 0.1272, 0.9875, 0.09074, 0.9874, 0.1555, 0.881, 0.1272, 0.8811, 0.1194, 0.9551, 0.03457, 0.9875, 0.09074, 0.8811, 0.1194, 0.8773, 0.1126, 0.877, 0.5109, 0.8888, 0.5113, 0.8845, 0.59, 0.8769, 0.5899, 0.8652, 0.5112, 0.877, 0.5109, 0.8769, 0.5899, 0.8693, 0.5901, 0.8533, 0.5121, 0.8652, 0.5112, 0.8693, 0.5901, 0.8617, 0.5905, 0.8415, 0.5137, 0.8533, 0.5121, 0.8617, 0.5905, 0.8542, 0.5911, 0.8298, 0.5159, 0.8415, 0.5137, 0.8542, 0.5911, 0.8467, 0.592, 0.8181, 0.5189, 0.8298, 0.5159, 0.8467, 0.592, 0.8395, 0.5931, 0.8065, 0.5227, 0.8181, 0.5189, 0.8395, 0.5931, 0.8324, 0.5943, 0.9353, 0.5191, 0.9467, 0.5227, 0.9215, 0.5938, 0.9144, 0.5926, 0.9239, 0.5161, 0.9353, 0.5191, 0.9144, 0.5926, 0.9071, 0.5916, 0.9122, 0.5139, 0.9239, 0.5161, 0.9071, 0.5916, 0.8997, 0.5908, 0.9005, 0.5123, 0.9122, 0.5139, 0.8997, 0.5908, 0.8922, 0.5903, 0.8888, 0.5113, 0.9005, 0.5123, 0.8922, 0.5903, 0.8845, 0.59, 0.8769, 0.5899, 0.8845, 0.59, 0.8841, 0.658, 0.877, 0.6579, 0.8693, 0.5901, 0.8769, 0.5899, 0.877, 0.6579, 0.87, 0.6579, 0.8617, 0.5905, 0.8693, 0.5901, 0.87, 0.6579, 0.8631, 0.658, 0.8542, 0.5911, 0.8617, 0.5905, 0.8631, 0.658, 0.8561, 0.6582, 0.8467, 0.592, 0.8542, 0.5911, 0.8561, 0.6582, 0.8491, 0.6584, 0.8395, 0.5931, 0.8467, 0.592, 0.8491, 0.6584, 0.8421, 0.6587, 0.8324, 0.5943, 0.8395, 0.5931, 0.8421, 0.6587, 0.8352, 0.659, 0.9144, 0.5926, 0.9215, 0.5938, 0.9191, 0.659, 0.9121, 0.6587, 0.9071, 0.5916, 0.9144, 0.5926, 0.9121, 0.6587, 0.9051, 0.6584, 0.8997, 0.5908, 0.9071, 0.5916, 0.9051, 0.6584, 0.8981, 0.6582, 0.8922, 0.5903, 0.8997, 0.5908, 0.8981, 0.6582, 0.8911, 0.6581, 0.8845, 0.59, 0.8922, 0.5903, 0.8911, 0.6581, 0.8841, 0.658, 0.6294, 0.5746, 0.6334, 0.5723, 0.669, 0.6077, 0.6425, 0.623, 0.6249, 0.5746, 0.6294, 0.5746, 0.6425, 0.623, 0.6119, 0.623, 0.6209, 0.5722, 0.6249, 0.5746, 0.6119, 0.623, 0.5854, 0.6078, 0.6186, 0.5682, 0.6209, 0.5722, 0.5854, 0.6078, 0.5701, 0.5813, 0.6186, 0.5637, 0.6186, 0.5682, 0.5701, 0.5813, 0.5701, 0.5507, 0.6209, 0.5597, 0.6186, 0.5637, 0.5701, 0.5507, 0.5854, 0.5243, 0.6249, 0.5574, 0.6209, 0.5597, 0.5854, 0.5243, 0.6119, 0.509, 0.6295, 0.5574, 0.6249, 0.5574, 0.6119, 0.509, 0.6425, 0.5089, 0.6335, 0.5598, 0.6295, 0.5574, 0.6425, 0.5089, 0.6689, 0.5242, 0.6358, 0.5637, 0.6335, 0.5598, 0.6689, 0.5242, 0.6842, 0.5507, 0.6357, 0.5683, 0.6358, 0.5637, 0.6842, 0.5507, 0.6842, 0.5813, 0.6334, 0.5723, 0.6357, 0.5683, 0.6842, 0.5813, 0.669, 0.6077, 0.6425, 0.623, 0.669, 0.6077, 0.6955, 0.6337, 0.6525, 0.6588, 0.6119, 0.623, 0.6425, 0.623, 0.6525, 0.6588, 0.6027, 0.659, 0.5854, 0.6078, 0.6119, 0.623, 0.6027, 0.659, 0.5595, 0.6343, 0.5701, 0.5813, 0.5854, 0.6078, 0.5595, 0.6343, 0.5344, 0.5913, 0.5701, 0.5507, 0.5701, 0.5813, 0.5344, 0.5913, 0.5341, 0.5415, 0.5854, 0.5243, 0.5701, 0.5507, 0.5341, 0.5415, 0.5588, 0.4983, 0.6119, 0.509, 0.5854, 0.5243, 0.5588, 0.4983, 0.6019, 0.4732, 0.6425, 0.5089, 0.6119, 0.509, 0.6019, 0.4732, 0.6517, 0.473, 0.6689, 0.5242, 0.6425, 0.5089, 0.6517, 0.473, 0.6949, 0.4977, 0.6842, 0.5507, 0.6689, 0.5242, 0.6949, 0.4977, 0.72, 0.5407, 0.6842, 0.5813, 0.6842, 0.5507, 0.72, 0.5407, 0.7202, 0.5905, 0.669, 0.6077, 0.6842, 0.5813, 0.7202, 0.5905, 0.6955, 0.6337, 0.6525, 0.6588, 0.6955, 0.6337, 0.7006, 0.6388, 0.6543, 0.6657, 0.6027, 0.659, 0.6525, 0.6588, 0.6543, 0.6657, 0.6009, 0.6659, 0.5595, 0.6343, 0.6027, 0.659, 0.6009, 0.6659, 0.5544, 0.6394, 0.5344, 0.5913, 0.5595, 0.6343, 0.5544, 0.6394, 0.5275, 0.5932, 0.5341, 0.5415, 0.5344, 0.5913, 0.5275, 0.5932, 0.5273, 0.5397, 0.5588, 0.4983, 0.5341, 0.5415, 0.5273, 0.5397, 0.5538, 0.4932, 0.6019, 0.4732, 0.5588, 0.4983, 0.5538, 0.4932, 0.6, 0.4663, 0.6517, 0.473, 0.6019, 0.4732, 0.6, 0.4663, 0.6535, 0.4661, 0.6949, 0.4977, 0.6517, 0.473, 0.6535, 0.4661, 0.7, 0.4926, 0.72, 0.5407, 0.6949, 0.4977, 0.7, 0.4926, 0.7269, 0.5388, 0.7202, 0.5905, 0.72, 0.5407, 0.7269, 0.5388, 0.7271, 0.5923, 0.6955, 0.6337, 0.7202, 0.5905, 0.7271, 0.5923, 0.7006, 0.6388, 0.6543, 0.6657, 0.7006, 0.6388, 0.7058, 0.6438, 0.6564, 0.6727, 0.6009, 0.6659, 0.6543, 0.6657, 0.6564, 0.6727, 0.5991, 0.673, 0.5544, 0.6394, 0.6009, 0.6659, 0.5991, 0.673, 0.5494, 0.6446, 0.5275, 0.5932, 0.5544, 0.6394, 0.5494, 0.6446, 0.5205, 0.5952, 0.5273, 0.5397, 0.5275, 0.5932, 0.5205, 0.5952, 0.5202, 0.5379, 0.5538, 0.4932, 0.5273, 0.5397, 0.5202, 0.5379, 0.5486, 0.4882, 0.6, 0.4663, 0.5538, 0.4932, 0.5486, 0.4882, 0.598, 0.4593, 0.6535, 0.4661, 0.6, 0.4663, 0.598, 0.4593, 0.6553, 0.459, 0.7, 0.4926, 0.6535, 0.4661, 0.6553, 0.459, 0.705, 0.4874, 0.7269, 0.5388, 0.7, 0.4926, 0.705, 0.4874, 0.7339, 0.5368, 0.7271, 0.5923, 0.7269, 0.5388, 0.7339, 0.5368, 0.7342, 0.5941, 0.7006, 0.6388, 0.7271, 0.5923, 0.7342, 0.5941, 0.7058, 0.6438, 0.6564, 0.6727, 0.7058, 0.6438, 0.7213, 0.6599, 0.6617, 0.6944, 0.5991, 0.673, 0.6564, 0.6727, 0.6617, 0.6944, 0.5929, 0.6945, 0.5494, 0.6446, 0.5991, 0.673, 0.5929, 0.6945, 0.5332, 0.6601, 0.5205, 0.5952, 0.5494, 0.6446, 0.5332, 0.6601, 0.4988, 0.6005, 0.5202, 0.5379, 0.5205, 0.5952, 0.4988, 0.6005, 0.4987, 0.5317, 0.5486, 0.4882, 0.5202, 0.5379, 0.4987, 0.5317, 0.5331, 0.4721, 0.598, 0.4593, 0.5486, 0.4882, 0.5331, 0.4721, 0.5927, 0.4376, 0.6553, 0.459, 0.598, 0.4593, 0.5927, 0.4376, 0.6615, 0.4375, 0.705, 0.4874, 0.6553, 0.459, 0.6615, 0.4375, 0.7211, 0.4719, 0.7339, 0.5368, 0.705, 0.4874, 0.7211, 0.4719, 0.7556, 0.5315, 0.7342, 0.5941, 0.7339, 0.5368, 0.7556, 0.5315, 0.7556, 0.6003, 0.7058, 0.6438, 0.7342, 0.5941, 0.7556, 0.6003, 0.7213, 0.6599, 0.6617, 0.6944, 0.7213, 0.6599, 0.7299, 0.6687, 0.6648, 0.7063, 0.5929, 0.6945, 0.6617, 0.6944, 0.6648, 0.7063, 0.5896, 0.7063, 0.5332, 0.6601, 0.5929, 0.6945, 0.5896, 0.7063, 0.5245, 0.6687, 0.4988, 0.6005, 0.5332, 0.6601, 0.5245, 0.6687, 0.4869, 0.6036, 0.4987, 0.5317, 0.4988, 0.6005, 0.4869, 0.6036, 0.4869, 0.5284, 0.5331, 0.4721, 0.4987, 0.5317, 0.4869, 0.5284, 0.5245, 0.4633, 0.5927, 0.4376, 0.5331, 0.4721, 0.5245, 0.4633, 0.5896, 0.4257, 0.6615, 0.4375, 0.5927, 0.4376, 0.5896, 0.4257, 0.6648, 0.4257, 0.7211, 0.4719, 0.6615, 0.4375, 0.6648, 0.4257, 0.7299, 0.4633, 0.7556, 0.5315, 0.7211, 0.4719, 0.7299, 0.4633, 0.7675, 0.5284, 0.7556, 0.6003, 0.7556, 0.5315, 0.7675, 0.5284, 0.7675, 0.6036, 0.7213, 0.6599, 0.7556, 0.6003, 0.7675, 0.6036, 0.7299, 0.6687, 0.7588, 0.3832, 0.7017, 0.4161, 0.6712, 0.3028, 0.6758, 0.3002, 0.7918, 0.326, 0.7588, 0.3832, 0.6758, 0.3002, 0.6784, 0.2957, 0.7918, 0.2601, 0.7918, 0.326, 0.6784, 0.2957, 0.6785, 0.2905, 0.7588, 0.2029, 0.7918, 0.2601, 0.6785, 0.2905, 0.6759, 0.2859, 0.7017, 0.1699, 0.7588, 0.2029, 0.6759, 0.2859, 0.6714, 0.2833, 0.6357, 0.17, 0.7017, 0.1699, 0.6714, 0.2833, 0.6662, 0.2833, 0.5786, 0.2029, 0.6357, 0.17, 0.6662, 0.2833, 0.6617, 0.2859, 0.5457, 0.26, 0.5786, 0.2029, 0.6617, 0.2859, 0.659, 0.2904, 0.5456, 0.326, 0.5457, 0.26, 0.659, 0.2904, 0.659, 0.2956, 0.5786, 0.3831, 0.5456, 0.326, 0.659, 0.2956, 0.6615, 0.3001, 0.6357, 0.4161, 0.5786, 0.3831, 0.6615, 0.3001, 0.666, 0.3027, 0.7017, 0.4161, 0.6357, 0.4161, 0.666, 0.3027, 0.6712, 0.3028, 0.7979, 0.4568, 0.8006, 0.4568, 0.8005, 0.4909, 0.7979, 0.4909, 0.7953, 0.4568, 0.7979, 0.4568, 0.7979, 0.4909, 0.7953, 0.4909, 0.7927, 0.4568, 0.7953, 0.4568, 0.7953, 0.4909, 0.7927, 0.4909, 0.7901, 0.4568, 0.7927, 0.4568, 0.7927, 0.4909, 0.7901, 0.4909, 0.7875, 0.4568, 0.7901, 0.4568, 0.7901, 0.4909, 0.7875, 0.4909, 0.7849, 0.4568, 0.7875, 0.4568, 0.7875, 0.4909, 0.7849, 0.4909, 0.8136, 0.4568, 0.8162, 0.4568, 0.8162, 0.4909, 0.8136, 0.4909, 0.811, 0.4568, 0.8136, 0.4568, 0.8136, 0.4909, 0.811, 0.4909, 0.8084, 0.4568, 0.811, 0.4568, 0.811, 0.4909, 0.8084, 0.4909, 0.8058, 0.4568, 0.8084, 0.4568, 0.8084, 0.4909, 0.8058, 0.4909, 0.8032, 0.4568, 0.8058, 0.4568, 0.8058, 0.4909, 0.8032, 0.4909, 0.8006, 0.4568, 0.8032, 0.4568, 0.8032, 0.4909, 0.8005, 0.4909, 0.7564, 0.9654, 0.7204, 0.9654, 0.7204, 0.9221, 0.7564, 0.9221, 0.7925, 0.9654, 0.7564, 0.9654, 0.7564, 0.9221, 0.7925, 0.9221, 0.8273, 0.9654, 0.7925, 0.9654, 0.7925, 0.9221, 0.8273, 0.9221, 0.8651, 0.9654, 0.8273, 0.9654, 0.8273, 0.9221, 0.8651, 0.9221, 0.9017, 0.9654, 0.8651, 0.9654, 0.8651, 0.9221, 0.9017, 0.9221, 0.9365, 0.9654, 0.9017, 0.9654, 0.9017, 0.9221, 0.9365, 0.9221, 0.5413, 0.9654, 0.5074, 0.9654, 0.5074, 0.9221, 0.5413, 0.9221, 0.5743, 0.9654, 0.5413, 0.9654, 0.5413, 0.9221, 0.5743, 0.9221, 0.6155, 0.9654, 0.5743, 0.9654, 0.5743, 0.9221, 0.6155, 0.9221, 0.6497, 0.9654, 0.6155, 0.9654, 0.6155, 0.9221, 0.6497, 0.9221, 0.6847, 0.9654, 0.6497, 0.9654, 0.6497, 0.9221, 0.6847, 0.9221, 0.7204, 0.9654, 0.6847, 0.9654, 0.6847, 0.9221, 0.7204, 0.9221, 0.7564, 0.9221, 0.7204, 0.9221, 0.7204, 0.881, 0.7564, 0.881, 0.7925, 0.9221, 0.7564, 0.9221, 0.7564, 0.881, 0.7925, 0.881, 0.8273, 0.9221, 0.7925, 0.9221, 0.7925, 0.881, 0.8273, 0.881, 0.8651, 0.9221, 0.8273, 0.9221, 0.8273, 0.881, 0.8651, 0.881, 0.9017, 0.9221, 0.8651, 0.9221, 0.8651, 0.881, 0.9017, 0.881, 0.9365, 0.9221, 0.9017, 0.9221, 0.9017, 0.881, 0.9365, 0.881, 0.5413, 0.9221, 0.5074, 0.9221, 0.5074, 0.881, 0.5413, 0.881, 0.5743, 0.9221, 0.5413, 0.9221, 0.5413, 0.881, 0.5743, 0.881, 0.6155, 0.9221, 0.5743, 0.9221, 0.5743, 0.881, 0.6155, 0.881, 0.6497, 0.9221, 0.6155, 0.9221, 0.6155, 0.881, 0.6497, 0.881, 0.6847, 0.9221, 0.6497, 0.9221, 0.6497, 0.881, 0.6847, 0.881, 0.7204, 0.9221, 0.6847, 0.9221, 0.6847, 0.881, 0.7204, 0.881, 0.7564, 0.881, 0.7204, 0.881, 0.7204, 0.82, 0.7564, 0.82, 0.7925, 0.881, 0.7564, 0.881, 0.7564, 0.82, 0.7925, 0.82, 0.8273, 0.881, 0.7925, 0.881, 0.7925, 0.82, 0.8273, 0.82, 0.8651, 0.881, 0.8273, 0.881, 0.8273, 0.82, 0.8651, 0.82, 0.9017, 0.881, 0.8651, 0.881, 0.8651, 0.82, 0.9017, 0.82, 0.9365, 0.881, 0.9017, 0.881, 0.9017, 0.82, 0.9365, 0.82, 0.5413, 0.881, 0.5074, 0.881, 0.5074, 0.82, 0.5413, 0.82, 0.5743, 0.881, 0.5413, 0.881, 0.5413, 0.82, 0.5743, 0.82, 0.6155, 0.881, 0.5743, 0.881, 0.5743, 0.82, 0.6155, 0.82, 0.6497, 0.881, 0.6155, 0.881, 0.6155, 0.82, 0.6497, 0.82, 0.6847, 0.881, 0.6497, 0.881, 0.6497, 0.82, 0.6847, 0.82, 0.7204, 0.881, 0.6847, 0.881, 0.6847, 0.82, 0.7204, 0.82, 0.7564, 0.82, 0.7204, 0.82, 0.7204, 0.7606, 0.7564, 0.7606, 0.7925, 0.82, 0.7564, 0.82, 0.7564, 0.7606, 0.7925, 0.7606, 0.8273, 0.82, 0.7925, 0.82, 0.7925, 0.7606, 0.8273, 0.7606, 0.8651, 0.82, 0.8273, 0.82, 0.8273, 0.7606, 0.8651, 0.7606, 0.9017, 0.82, 0.8651, 0.82, 0.8651, 0.7606, 0.9017, 0.7606, 0.9365, 0.82, 0.9017, 0.82, 0.9017, 0.7606, 0.9365, 0.7606, 0.5413, 0.82, 0.5074, 0.82, 0.5074, 0.7606, 0.5413, 0.7606, 0.5743, 0.82, 0.5413, 0.82, 0.5413, 0.7606, 0.5743, 0.7606, 0.6155, 0.82, 0.5743, 0.82, 0.5743, 0.7606, 0.6155, 0.7606, 0.6497, 0.82, 0.6155, 0.82, 0.6155, 0.7606, 0.6497, 0.7606, 0.6847, 0.82, 0.6497, 0.82, 0.6497, 0.7606, 0.6847, 0.7606, 0.7204, 0.82, 0.6847, 0.82, 0.6847, 0.7606, 0.7204, 0.7606, 0.7564, 0.7606, 0.7204, 0.7606, 0.7204, 0.7159, 0.7564, 0.7159, 0.7925, 0.7606, 0.7564, 0.7606, 0.7564, 0.7159, 0.7925, 0.7159, 0.8273, 0.7606, 0.7925, 0.7606, 0.7925, 0.7159, 0.8273, 0.7159, 0.8651, 0.7606, 0.8273, 0.7606, 0.8273, 0.7159, 0.8651, 0.7159, 0.9017, 0.7606, 0.8651, 0.7606, 0.8651, 0.7159, 0.9017, 0.7159, 0.9365, 0.7606, 0.9017, 0.7606, 0.9017, 0.7159, 0.9365, 0.7159, 0.5413, 0.7606, 0.5074, 0.7606, 0.5074, 0.7159, 0.5413, 0.7159, 0.5743, 0.7606, 0.5413, 0.7606, 0.5413, 0.7159, 0.5743, 0.7159, 0.6155, 0.7606, 0.5743, 0.7606, 0.5743, 0.7159, 0.6155, 0.7159, 0.6497, 0.7606, 0.6155, 0.7606, 0.6155, 0.7159, 0.6497, 0.7159, 0.6847, 0.7606, 0.6497, 0.7606, 0.6497, 0.7159, 0.6847, 0.7159, 0.7204, 0.7606, 0.6847, 0.7606, 0.6847, 0.7159, 0.7204, 0.7159, 0.9029, 0.4799, 0.8879, 0.4886, 0.8793, 0.4564, 0.9115, 0.465, 0.9029, 0.4799, 0.8793, 0.4564, 0.9115, 0.4478, 0.9115, 0.465, 0.8793, 0.4564, 0.9029, 0.4329, 0.9115, 0.4478, 0.8793, 0.4564, 0.8879, 0.4242, 0.9029, 0.4329, 0.8793, 0.4564, 0.8707, 0.4242, 0.8879, 0.4242, 0.8793, 0.4564, 0.8558, 0.4329, 0.8707, 0.4242, 0.8793, 0.4564, 0.8472, 0.4478, 0.8558, 0.4329, 0.8793, 0.4564, 0.8472, 0.465, 0.8472, 0.4478, 0.8793, 0.4564, 0.8558, 0.4799, 0.8472, 0.465, 0.8793, 0.4564, 0.8707, 0.4886, 0.8558, 0.4799, 0.8793, 0.4564, 0.8879, 0.4886, 0.8707, 0.4886, 0.8793, 0.4564, 0.2248, 0.103, 0.3139, 0.09968, 0.3136, 0.1012, 0.2253, 0.1046, 0.3139, 0.09968, 0.3895, 0.1425, 0.3884, 0.1436, 0.3136, 0.1012, 0.3895, 0.1425, 0.4321, 0.2181, 0.4306, 0.2185, 0.3884, 0.1436, 0.4321, 0.2181, 0.4302, 0.3055, 0.4287, 0.3051, 0.4306, 0.2185, 0.4302, 0.3055, 0.3844, 0.3809, 0.3833, 0.3798, 0.4287, 0.3051, 0.3844, 0.3809, 0.3069, 0.424, 0.3065, 0.4225, 0.3833, 0.3798, 0.3069, 0.424, 0.2182, 0.4234, 0.2186, 0.4219, 0.3065, 0.4225, 0.2182, 0.4234, 0.1419, 0.3794, 0.143, 0.3782, 0.2186, 0.4219, 0.1419, 0.3794, 0.09824, 0.3037, 0.09975, 0.3032, 0.143, 0.3782, 0.09824, 0.3037, 0.09921, 0.2169, 0.1007, 0.2173, 0.09975, 0.3032, 0.09921, 0.2169, 0.145, 0.1429, 0.1461, 0.1441, 0.1007, 0.2173, 0.145, 0.1429, 0.2248, 0.103, 0.2253, 0.1046, 0.1461, 0.1441])
me_c_rculo.materials.append(mat_material_001)
me_c_rculo.use_remesh_preserve_volume = False
me_c_rculo.use_remesh_preserve_attributes = False
me_c_rculo.use_mirror_vertex_groups = False
me_c_rculo.update()

# ---- objects
ob_c_rculo_003 = bpy.data.objects.new('Círculo.003', me_c_rculo_003)
ob_c_rculo_002 = bpy.data.objects.new('Círculo.002', me_c_rculo_002)
ob_c_rculo_001 = bpy.data.objects.new('Círculo.001', me_c_rculo_001)
ob_lamp_001 = bpy.data.objects.new('Lamp.001', light_lamp_001)
ob_c_rculo = bpy.data.objects.new('Círculo', me_c_rculo)
ob_lamp = bpy.data.objects.new('Lamp', light_lamp)
ob_camera = bpy.data.objects.new('Camera', cam_camera)

# ---- transforms, parenting, visibility, modifiers, constraints
ob_c_rculo_003.location = (0.0, 0.0, 0.0)
ob_c_rculo_003.scale = (2.26, 2.26, 2.26)
ob_c_rculo_003.lineart.crease_threshold = 0.0
ob_c_rculo_002.location = (0.0, 0.0, 0.0)
ob_c_rculo_002.scale = (2.26, 2.26, 2.26)
ob_c_rculo_002.lineart.crease_threshold = 0.0
ob_c_rculo_001.location = (0.0, 0.0, 0.3172)
ob_c_rculo_001.scale = (2.178, 2.178, 2.178)
ob_c_rculo_001.lineart.crease_threshold = 0.0
ob_lamp_001.location = (-2.798, 3.693, 2.688)
ob_lamp_001.rotation_euler = (0.6503, 0.05522, 1.866)
ob_lamp_001.lock_rotations_4d = False
ob_lamp_001.empty_display_type = 'ARROWS'
ob_lamp_001.color = (0.0, 0.0, 0.0, 0.0)
ob_lamp_001.lineart.crease_threshold = 0.0
ob_c_rculo.location = (0.0, 0.0, 0.0)
ob_c_rculo.scale = (2.26, 2.26, 2.26)
ob_c_rculo.lineart.crease_threshold = 0.0
ob_lamp.location = (-5.102, 1.005, 2.688)
ob_lamp.rotation_euler = (0.6503, 0.05522, 1.866)
ob_lamp.lock_rotations_4d = False
ob_lamp.empty_display_type = 'ARROWS'
ob_lamp.color = (0.0, 0.0, 0.0, 0.0)
ob_lamp.lineart.crease_threshold = 0.0
ob_camera.location = (7.481, -6.508, 5.344)
ob_camera.rotation_euler = (1.109, 0.01082, 0.8149)
ob_camera.lock_rotations_4d = False
ob_camera.empty_display_type = 'ARROWS'
ob_camera.color = (0.0, 0.0, 0.0, 0.0)
ob_camera.display_type = 'WIRE'
ob_camera.lineart.crease_threshold = 0.0

# ---- collection membership
col_collection_1.objects.link(ob_c_rculo_003)
col_collection_1.objects.link(ob_c_rculo_002)
col_collection_1.objects.link(ob_c_rculo_001)
col_collection_1.objects.link(ob_lamp_001)
col_collection_1.objects.link(ob_c_rculo)
col_collection_1.objects.link(ob_lamp)
col_collection_1.objects.link(ob_camera)

# ---- scene / render settings (as saved in the file)
scene.camera = ob_camera
scene.frame_start = 1; scene.frame_end = 250; scene.frame_set(1)
scene.render.engine = 'BLENDER_EEVEE_NEXT'
scene.render.resolution_percentage = 50
scene.render.dither_intensity = 0.0
scene.render.use_freestyle = True
scene.cycles.use_denoising = False
scene.cycles.samples = 10
scene.cycles.sampling_pattern = 'TABULATED_SOBOL'
scene.cycles.light_sampling_threshold = 0.0
scene.cycles.use_adaptive_sampling = False
scene.cycles.use_light_tree = False
scene.cycles.blur_glossy = 0.0
scene.cycles.volume_bounces = 1
scene.cycles.pixel_filter_type = 'GAUSSIAN'
scene.cycles.sample_clamp_indirect = 0.0
scene.view_settings.view_transform = 'Standard'
bpy.context.view_layer.update()
